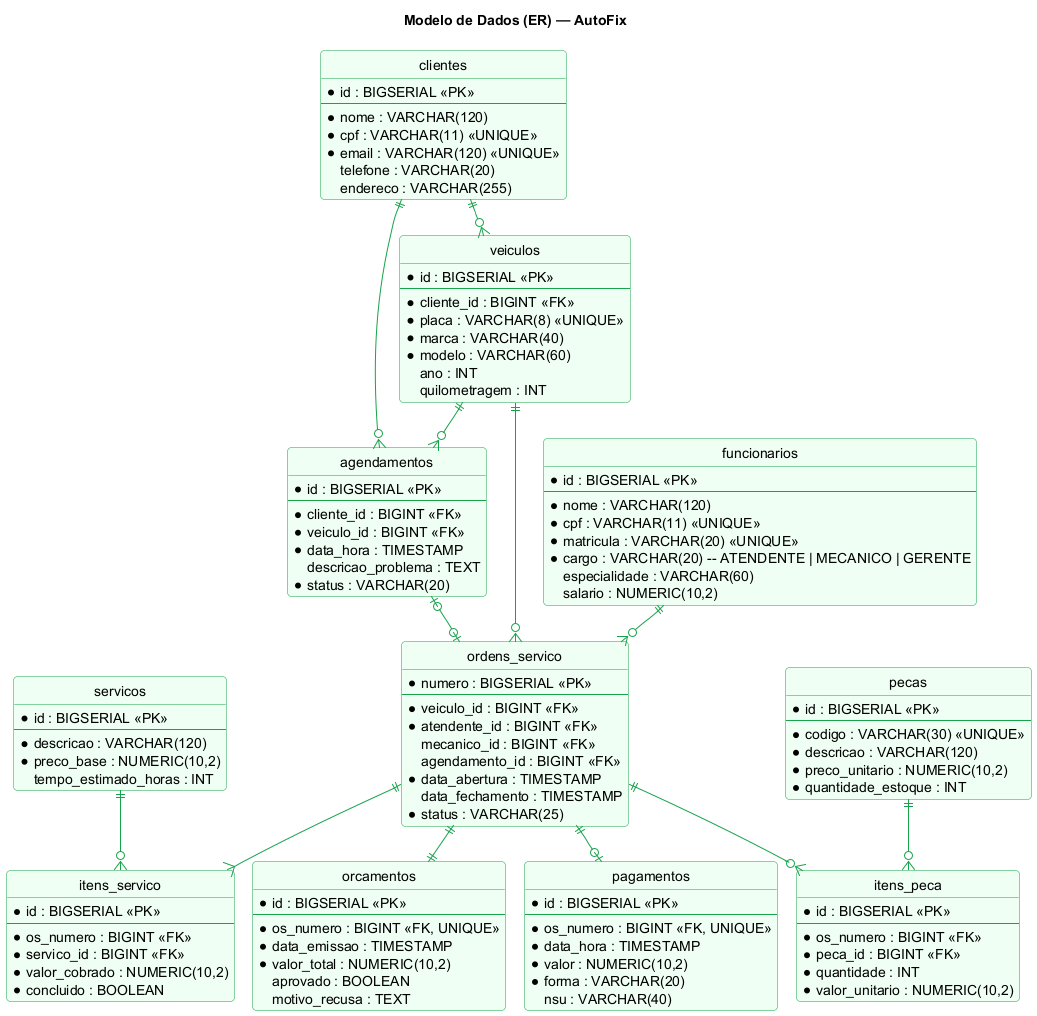

The diagram above was rendered by PlantUML. Its source (embedded in the PNG):
@startuml Modelo ER - AutoFix
!pragma layout smetana
hide circle
skinparam linetype ortho
skinparam class {
  BackgroundColor #F0FFF4
  BorderColor #16A34A
  ArrowColor #16A34A
}
skinparam roundcorner 8

title Modelo de Dados (ER) — AutoFix

entity "clientes" as clientes {
  * id : BIGSERIAL <<PK>>
  --
  * nome : VARCHAR(120)
  * cpf : VARCHAR(11) <<UNIQUE>>
  * email : VARCHAR(120) <<UNIQUE>>
  telefone : VARCHAR(20)
  endereco : VARCHAR(255)
}

entity "funcionarios" as funcionarios {
  * id : BIGSERIAL <<PK>>
  --
  * nome : VARCHAR(120)
  * cpf : VARCHAR(11) <<UNIQUE>>
  * matricula : VARCHAR(20) <<UNIQUE>>
  * cargo : VARCHAR(20) -- ATENDENTE | MECANICO | GERENTE
  especialidade : VARCHAR(60)
  salario : NUMERIC(10,2)
}

entity "veiculos" as veiculos {
  * id : BIGSERIAL <<PK>>
  --
  * cliente_id : BIGINT <<FK>>
  * placa : VARCHAR(8) <<UNIQUE>>
  * marca : VARCHAR(40)
  * modelo : VARCHAR(60)
  ano : INT
  quilometragem : INT
}

entity "agendamentos" as agendamentos {
  * id : BIGSERIAL <<PK>>
  --
  * cliente_id : BIGINT <<FK>>
  * veiculo_id : BIGINT <<FK>>
  * data_hora : TIMESTAMP
  descricao_problema : TEXT
  * status : VARCHAR(20)
}

entity "ordens_servico" as os {
  * numero : BIGSERIAL <<PK>>
  --
  * veiculo_id : BIGINT <<FK>>
  * atendente_id : BIGINT <<FK>>
  mecanico_id : BIGINT <<FK>>
  agendamento_id : BIGINT <<FK>>
  * data_abertura : TIMESTAMP
  data_fechamento : TIMESTAMP
  * status : VARCHAR(25)
}

entity "orcamentos" as orcamentos {
  * id : BIGSERIAL <<PK>>
  --
  * os_numero : BIGINT <<FK, UNIQUE>>
  * data_emissao : TIMESTAMP
  * valor_total : NUMERIC(10,2)
  aprovado : BOOLEAN
  motivo_recusa : TEXT
}

entity "servicos" as servicos {
  * id : BIGSERIAL <<PK>>
  --
  * descricao : VARCHAR(120)
  * preco_base : NUMERIC(10,2)
  tempo_estimado_horas : INT
}

entity "itens_servico" as itens_servico {
  * id : BIGSERIAL <<PK>>
  --
  * os_numero : BIGINT <<FK>>
  * servico_id : BIGINT <<FK>>
  * valor_cobrado : NUMERIC(10,2)
  * concluido : BOOLEAN
}

entity "pecas" as pecas {
  * id : BIGSERIAL <<PK>>
  --
  * codigo : VARCHAR(30) <<UNIQUE>>
  * descricao : VARCHAR(120)
  * preco_unitario : NUMERIC(10,2)
  * quantidade_estoque : INT
}

entity "itens_peca" as itens_peca {
  * id : BIGSERIAL <<PK>>
  --
  * os_numero : BIGINT <<FK>>
  * peca_id : BIGINT <<FK>>
  * quantidade : INT
  * valor_unitario : NUMERIC(10,2)
}

entity "pagamentos" as pagamentos {
  * id : BIGSERIAL <<PK>>
  --
  * os_numero : BIGINT <<FK, UNIQUE>>
  * data_hora : TIMESTAMP
  * valor : NUMERIC(10,2)
  * forma : VARCHAR(20)
  nsu : VARCHAR(40)
}

clientes ||--o{ veiculos
clientes ||--o{ agendamentos
veiculos ||--o{ agendamentos
veiculos ||--o{ os
agendamentos |o--o| os
funcionarios ||--o{ os
os ||--|| orcamentos
os ||--{ itens_servico
servicos ||--o{ itens_servico
os ||--o{ itens_peca
pecas ||--o{ itens_peca
os ||--o| pagamentos

@enduml